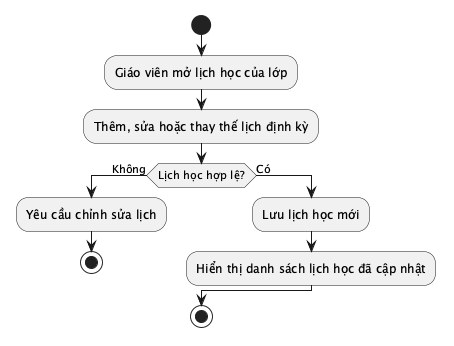

The diagram above was rendered by PlantUML. Its source (embedded in the PNG):
@startuml
start
:Giáo viên mở lịch học của lớp;
:Thêm, sửa hoặc thay thế lịch định kỳ;
if (Lịch học hợp lệ?) then (Không)
  :Yêu cầu chỉnh sửa lịch;
  stop
else (Có)
  :Lưu lịch học mới;
  :Hiển thị danh sách lịch học đã cập nhật;
endif
stop
@enduml